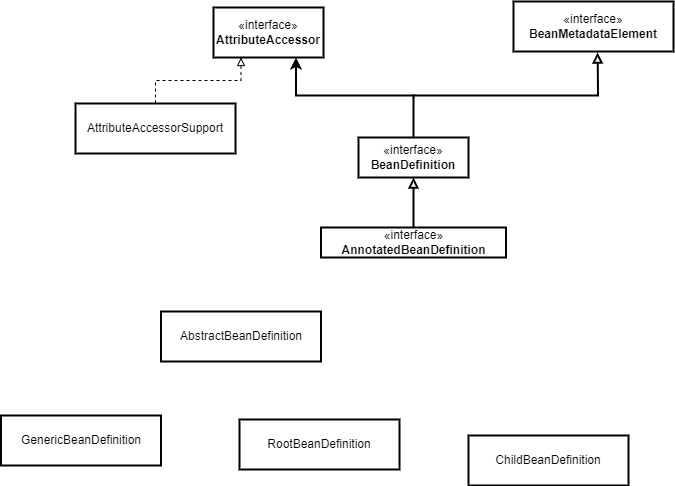

The diagram above was exported from draw.io. Its source (the exported page's mxGraphModel, read from the mxfile embedded in the PNG):
<mxGraphModel dx="2261" dy="738" grid="1" gridSize="4" guides="1" tooltips="1" connect="1" arrows="1" fold="1" page="1" pageScale="1" pageWidth="827" pageHeight="1169" math="0" shadow="0">
  <root>
    <mxCell id="WIyWlLk6GJQsqaUBKTNV-0" />
    <mxCell id="WIyWlLk6GJQsqaUBKTNV-1" parent="WIyWlLk6GJQsqaUBKTNV-0" />
    <mxCell id="am4PXdIanpRQ9VqRmgaC-21" style="edgeStyle=orthogonalEdgeStyle;rounded=0;orthogonalLoop=1;jettySize=auto;html=1;entryX=0.75;entryY=1;entryDx=0;entryDy=0;strokeWidth=2;" edge="1" parent="WIyWlLk6GJQsqaUBKTNV-1" target="am4PXdIanpRQ9VqRmgaC-2">
      <mxGeometry relative="1" as="geometry">
        <mxPoint x="330" y="130" as="sourcePoint" />
        <Array as="points">
          <mxPoint x="330" y="128" />
          <mxPoint x="213" y="128" />
        </Array>
      </mxGeometry>
    </mxCell>
    <mxCell id="am4PXdIanpRQ9VqRmgaC-1" value="«interface»&lt;br&gt;&lt;b&gt;BeanDefinition&lt;/b&gt;" style="html=1;whiteSpace=wrap;strokeWidth=2;" vertex="1" parent="WIyWlLk6GJQsqaUBKTNV-1">
      <mxGeometry x="275" y="170" width="110" height="40" as="geometry" />
    </mxCell>
    <mxCell id="am4PXdIanpRQ9VqRmgaC-2" value="«interface»&lt;br&gt;&lt;b&gt;AttributeAccessor&lt;/b&gt;" style="html=1;whiteSpace=wrap;strokeWidth=2;" vertex="1" parent="WIyWlLk6GJQsqaUBKTNV-1">
      <mxGeometry x="130" y="40" width="110" height="50" as="geometry" />
    </mxCell>
    <mxCell id="am4PXdIanpRQ9VqRmgaC-3" value="«interface»&lt;br&gt;&lt;b&gt;BeanMetadataElement&lt;/b&gt;" style="html=1;whiteSpace=wrap;strokeWidth=2;" vertex="1" parent="WIyWlLk6GJQsqaUBKTNV-1">
      <mxGeometry x="430" y="34" width="160" height="50" as="geometry" />
    </mxCell>
    <mxCell id="am4PXdIanpRQ9VqRmgaC-13" style="edgeStyle=orthogonalEdgeStyle;rounded=0;orthogonalLoop=1;jettySize=auto;html=1;entryX=0.569;entryY=1;entryDx=0;entryDy=0;entryPerimeter=0;strokeWidth=2;startArrow=none;startFill=0;endArrow=block;endFill=0;exitX=0.5;exitY=0;exitDx=0;exitDy=0;" edge="1" parent="WIyWlLk6GJQsqaUBKTNV-1" source="am4PXdIanpRQ9VqRmgaC-1">
      <mxGeometry relative="1" as="geometry">
        <mxPoint x="330" y="136" as="sourcePoint" />
        <mxPoint x="514.04" y="85" as="targetPoint" />
      </mxGeometry>
    </mxCell>
    <mxCell id="am4PXdIanpRQ9VqRmgaC-15" style="edgeStyle=orthogonalEdgeStyle;rounded=0;orthogonalLoop=1;jettySize=auto;html=1;entryX=0.5;entryY=1;entryDx=0;entryDy=0;endArrow=block;endFill=0;strokeWidth=2;" edge="1" parent="WIyWlLk6GJQsqaUBKTNV-1" source="am4PXdIanpRQ9VqRmgaC-14" target="am4PXdIanpRQ9VqRmgaC-1">
      <mxGeometry relative="1" as="geometry" />
    </mxCell>
    <mxCell id="am4PXdIanpRQ9VqRmgaC-14" value="«interface»&lt;br&gt;&lt;b&gt;AnnotatedBeanDefinition&lt;/b&gt;" style="html=1;whiteSpace=wrap;strokeWidth=2;" vertex="1" parent="WIyWlLk6GJQsqaUBKTNV-1">
      <mxGeometry x="237.5" y="260" width="185" height="30" as="geometry" />
    </mxCell>
    <mxCell id="am4PXdIanpRQ9VqRmgaC-19" style="edgeStyle=orthogonalEdgeStyle;rounded=0;orthogonalLoop=1;jettySize=auto;html=1;entryX=0.25;entryY=1;entryDx=0;entryDy=0;dashed=1;endArrow=block;endFill=0;" edge="1" parent="WIyWlLk6GJQsqaUBKTNV-1" source="am4PXdIanpRQ9VqRmgaC-16" target="am4PXdIanpRQ9VqRmgaC-2">
      <mxGeometry relative="1" as="geometry" />
    </mxCell>
    <mxCell id="am4PXdIanpRQ9VqRmgaC-16" value="AttributeAccessorSupport" style="html=1;whiteSpace=wrap;strokeWidth=2;" vertex="1" parent="WIyWlLk6GJQsqaUBKTNV-1">
      <mxGeometry x="-8" y="136" width="160" height="50" as="geometry" />
    </mxCell>
    <mxCell id="am4PXdIanpRQ9VqRmgaC-22" value="AbstractBeanDefinition" style="html=1;whiteSpace=wrap;strokeWidth=2;" vertex="1" parent="WIyWlLk6GJQsqaUBKTNV-1">
      <mxGeometry x="77.5" y="344" width="160" height="50" as="geometry" />
    </mxCell>
    <mxCell id="am4PXdIanpRQ9VqRmgaC-23" value="GenericBeanDefinition" style="html=1;whiteSpace=wrap;strokeWidth=2;" vertex="1" parent="WIyWlLk6GJQsqaUBKTNV-1">
      <mxGeometry x="-82.5" y="448" width="160" height="50" as="geometry" />
    </mxCell>
    <mxCell id="am4PXdIanpRQ9VqRmgaC-24" value="RootBeanDefinition" style="html=1;whiteSpace=wrap;strokeWidth=2;" vertex="1" parent="WIyWlLk6GJQsqaUBKTNV-1">
      <mxGeometry x="156" y="452" width="160" height="50" as="geometry" />
    </mxCell>
    <mxCell id="am4PXdIanpRQ9VqRmgaC-25" value="ChildBeanDefinition" style="html=1;whiteSpace=wrap;strokeWidth=2;" vertex="1" parent="WIyWlLk6GJQsqaUBKTNV-1">
      <mxGeometry x="385" y="468" width="160" height="50" as="geometry" />
    </mxCell>
  </root>
</mxGraphModel>